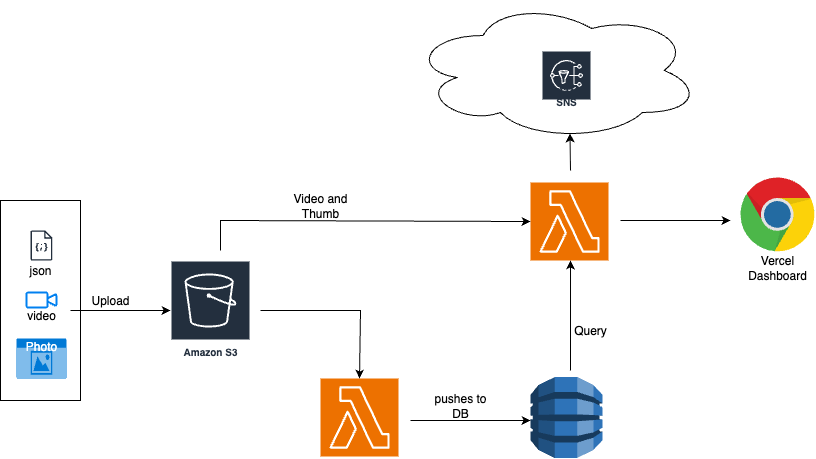

The diagram above was exported from draw.io. Its source (the exported page's mxGraphModel, read from the mxfile embedded in the PNG):
<mxGraphModel dx="946" dy="1710" grid="1" gridSize="10" guides="1" tooltips="1" connect="1" arrows="1" fold="1" page="1" pageScale="1" pageWidth="850" pageHeight="1100" background="#FFFFFF" math="0" shadow="0">
  <root>
    <mxCell id="0" />
    <mxCell id="1" parent="0" />
    <mxCell id="DDYxWtEG2UppVEit6Ork-1" value="Amazon S3" style="sketch=0;outlineConnect=0;fontColor=#232F3E;gradientColor=none;strokeColor=#ffffff;fillColor=#232F3E;dashed=0;verticalLabelPosition=middle;verticalAlign=bottom;align=center;html=1;whiteSpace=wrap;fontSize=10;fontStyle=1;spacing=3;shape=mxgraph.aws4.productIcon;prIcon=mxgraph.aws4.s3;" vertex="1" parent="1">
      <mxGeometry x="190" y="200" width="80" height="100" as="geometry" />
    </mxCell>
    <mxCell id="DDYxWtEG2UppVEit6Ork-2" value="" style="sketch=0;points=[[0,0,0],[0.25,0,0],[0.5,0,0],[0.75,0,0],[1,0,0],[0,1,0],[0.25,1,0],[0.5,1,0],[0.75,1,0],[1,1,0],[0,0.25,0],[0,0.5,0],[0,0.75,0],[1,0.25,0],[1,0.5,0],[1,0.75,0]];outlineConnect=0;fontColor=#232F3E;fillColor=#ED7100;strokeColor=#ffffff;dashed=0;verticalLabelPosition=bottom;verticalAlign=top;align=center;html=1;fontSize=12;fontStyle=0;aspect=fixed;shape=mxgraph.aws4.resourceIcon;resIcon=mxgraph.aws4.lambda;" vertex="1" parent="1">
      <mxGeometry x="340" y="318" width="78" height="78" as="geometry" />
    </mxCell>
    <mxCell id="DDYxWtEG2UppVEit6Ork-3" value="" style="sketch=0;points=[[0,0,0],[0.25,0,0],[0.5,0,0],[0.75,0,0],[1,0,0],[0,1,0],[0.25,1,0],[0.5,1,0],[0.75,1,0],[1,1,0],[0,0.25,0],[0,0.5,0],[0,0.75,0],[1,0.25,0],[1,0.5,0],[1,0.75,0]];outlineConnect=0;fontColor=#232F3E;fillColor=#ED7100;strokeColor=#ffffff;dashed=0;verticalLabelPosition=bottom;verticalAlign=top;align=center;html=1;fontSize=12;fontStyle=0;aspect=fixed;shape=mxgraph.aws4.resourceIcon;resIcon=mxgraph.aws4.lambda;" vertex="1" parent="1">
      <mxGeometry x="550" y="122" width="78" height="78" as="geometry" />
    </mxCell>
    <mxCell id="DDYxWtEG2UppVEit6Ork-4" value="" style="outlineConnect=0;dashed=0;verticalLabelPosition=bottom;verticalAlign=top;align=center;html=1;shape=mxgraph.aws3.dynamo_db;fillColor=#2E73B8;gradientColor=none;" vertex="1" parent="1">
      <mxGeometry x="550" y="316.5" width="72" height="81" as="geometry" />
    </mxCell>
    <mxCell id="DDYxWtEG2UppVEit6Ork-5" value="" style="dashed=0;outlineConnect=0;html=1;align=center;labelPosition=center;verticalLabelPosition=bottom;verticalAlign=top;shape=mxgraph.weblogos.chrome" vertex="1" parent="1">
      <mxGeometry x="760" y="117" width="74.8" height="75.4" as="geometry" />
    </mxCell>
    <mxCell id="DDYxWtEG2UppVEit6Ork-7" value="" style="sketch=0;outlineConnect=0;fontColor=#232F3E;gradientColor=none;fillColor=#232F3D;strokeColor=none;dashed=0;verticalLabelPosition=bottom;verticalAlign=top;align=center;html=1;fontSize=12;fontStyle=0;aspect=fixed;pointerEvents=1;shape=mxgraph.aws4.json_script;" vertex="1" parent="1">
      <mxGeometry x="50" y="170" width="21.92" height="30" as="geometry" />
    </mxCell>
    <mxCell id="DDYxWtEG2UppVEit6Ork-8" value="" style="html=1;verticalLabelPosition=bottom;align=center;labelBackgroundColor=#ffffff;verticalAlign=top;strokeWidth=2;strokeColor=#0080F0;shadow=0;dashed=0;shape=mxgraph.ios7.icons.video_conversation;" vertex="1" parent="1">
      <mxGeometry x="46" y="232" width="30" height="15" as="geometry" />
    </mxCell>
    <mxCell id="DDYxWtEG2UppVEit6Ork-9" value="Photo" style="html=1;whiteSpace=wrap;strokeColor=none;fillColor=#0079D6;labelPosition=center;verticalLabelPosition=middle;verticalAlign=top;align=center;fontSize=12;outlineConnect=0;spacingTop=-6;fontColor=#FFFFFF;sketch=0;shape=mxgraph.sitemap.photo;" vertex="1" parent="1">
      <mxGeometry x="36" y="278" width="50" height="40" as="geometry" />
    </mxCell>
    <mxCell id="DDYxWtEG2UppVEit6Ork-12" value="" style="endArrow=classic;html=1;rounded=0;" edge="1" parent="1" target="DDYxWtEG2UppVEit6Ork-1">
      <mxGeometry width="50" height="50" relative="1" as="geometry">
        <mxPoint x="90" y="250" as="sourcePoint" />
        <mxPoint x="180" y="250" as="targetPoint" />
      </mxGeometry>
    </mxCell>
    <mxCell id="DDYxWtEG2UppVEit6Ork-14" value="" style="rounded=0;whiteSpace=wrap;html=1;fillColor=none;" vertex="1" parent="1">
      <mxGeometry x="20" y="140" width="80" height="200" as="geometry" />
    </mxCell>
    <mxCell id="DDYxWtEG2UppVEit6Ork-17" value="Upload" style="text;html=1;align=center;verticalAlign=middle;whiteSpace=wrap;rounded=0;" vertex="1" parent="1">
      <mxGeometry x="100" y="225" width="60" height="30" as="geometry" />
    </mxCell>
    <mxCell id="DDYxWtEG2UppVEit6Ork-18" value="" style="endArrow=classic;html=1;rounded=0;entryX=0.5;entryY=0;entryDx=0;entryDy=0;entryPerimeter=0;" edge="1" parent="1" target="DDYxWtEG2UppVEit6Ork-2">
      <mxGeometry width="50" height="50" relative="1" as="geometry">
        <mxPoint x="280" y="250" as="sourcePoint" />
        <mxPoint x="380" y="310" as="targetPoint" />
        <Array as="points">
          <mxPoint x="380" y="250" />
        </Array>
      </mxGeometry>
    </mxCell>
    <mxCell id="DDYxWtEG2UppVEit6Ork-19" value="json" style="text;html=1;align=center;verticalAlign=middle;whiteSpace=wrap;rounded=0;" vertex="1" parent="1">
      <mxGeometry x="30" y="195" width="60" height="30" as="geometry" />
    </mxCell>
    <mxCell id="DDYxWtEG2UppVEit6Ork-20" value="video" style="text;html=1;align=center;verticalAlign=middle;whiteSpace=wrap;rounded=0;" vertex="1" parent="1">
      <mxGeometry x="31" y="240" width="60" height="30" as="geometry" />
    </mxCell>
    <mxCell id="DDYxWtEG2UppVEit6Ork-21" value="" style="endArrow=classic;html=1;rounded=0;" edge="1" parent="1">
      <mxGeometry width="50" height="50" relative="1" as="geometry">
        <mxPoint x="430" y="360" as="sourcePoint" />
        <mxPoint x="550" y="360" as="targetPoint" />
      </mxGeometry>
    </mxCell>
    <mxCell id="DDYxWtEG2UppVEit6Ork-22" value="pushes to DB" style="text;html=1;align=center;verticalAlign=middle;whiteSpace=wrap;rounded=0;" vertex="1" parent="1">
      <mxGeometry x="450" y="330" width="60" height="30" as="geometry" />
    </mxCell>
    <mxCell id="DDYxWtEG2UppVEit6Ork-23" value="" style="endArrow=classic;html=1;rounded=0;entryX=0;entryY=0.5;entryDx=0;entryDy=0;entryPerimeter=0;" edge="1" parent="1" target="DDYxWtEG2UppVEit6Ork-3">
      <mxGeometry width="50" height="50" relative="1" as="geometry">
        <mxPoint x="240" y="190" as="sourcePoint" />
        <mxPoint x="540" y="160" as="targetPoint" />
        <Array as="points">
          <mxPoint x="240" y="160" />
        </Array>
      </mxGeometry>
    </mxCell>
    <mxCell id="DDYxWtEG2UppVEit6Ork-24" value="" style="endArrow=classic;html=1;rounded=0;entryX=0.513;entryY=1;entryDx=0;entryDy=0;entryPerimeter=0;" edge="1" parent="1" target="DDYxWtEG2UppVEit6Ork-3">
      <mxGeometry width="50" height="50" relative="1" as="geometry">
        <mxPoint x="590" y="310" as="sourcePoint" />
        <mxPoint x="590" y="210" as="targetPoint" />
      </mxGeometry>
    </mxCell>
    <mxCell id="DDYxWtEG2UppVEit6Ork-25" value="" style="endArrow=classic;html=1;rounded=0;" edge="1" parent="1">
      <mxGeometry width="50" height="50" relative="1" as="geometry">
        <mxPoint x="640" y="160" as="sourcePoint" />
        <mxPoint x="750" y="160" as="targetPoint" />
      </mxGeometry>
    </mxCell>
    <mxCell id="DDYxWtEG2UppVEit6Ork-26" value="Video and Thumb" style="text;html=1;align=center;verticalAlign=middle;whiteSpace=wrap;rounded=0;" vertex="1" parent="1">
      <mxGeometry x="310" y="130" width="60" height="30" as="geometry" />
    </mxCell>
    <mxCell id="DDYxWtEG2UppVEit6Ork-28" value="Query" style="text;html=1;align=center;verticalAlign=middle;whiteSpace=wrap;rounded=0;" vertex="1" parent="1">
      <mxGeometry x="580" y="255" width="60" height="30" as="geometry" />
    </mxCell>
    <mxCell id="DDYxWtEG2UppVEit6Ork-29" value="Vercel Dashboard" style="text;html=1;align=center;verticalAlign=middle;whiteSpace=wrap;rounded=0;" vertex="1" parent="1">
      <mxGeometry x="767.4" y="192.4" width="60" height="30" as="geometry" />
    </mxCell>
    <mxCell id="DDYxWtEG2UppVEit6Ork-30" value="Amazon SNS" style="sketch=0;outlineConnect=0;fontColor=#232F3E;gradientColor=none;strokeColor=#ffffff;fillColor=#232F3E;dashed=0;verticalLabelPosition=middle;verticalAlign=bottom;align=center;html=1;whiteSpace=wrap;fontSize=10;fontStyle=1;spacing=3;shape=mxgraph.aws4.productIcon;prIcon=mxgraph.aws4.sns;" vertex="1" parent="1">
      <mxGeometry x="561" y="-10" width="50" height="60" as="geometry" />
    </mxCell>
    <mxCell id="DDYxWtEG2UppVEit6Ork-31" value="" style="ellipse;shape=cloud;whiteSpace=wrap;html=1;fillColor=none;" vertex="1" parent="1">
      <mxGeometry x="430" y="-60" width="290" height="140" as="geometry" />
    </mxCell>
    <mxCell id="DDYxWtEG2UppVEit6Ork-32" value="" style="endArrow=classic;html=1;rounded=0;entryX=0.55;entryY=0.95;entryDx=0;entryDy=0;entryPerimeter=0;" edge="1" parent="1" target="DDYxWtEG2UppVEit6Ork-31">
      <mxGeometry width="50" height="50" relative="1" as="geometry">
        <mxPoint x="590" y="110" as="sourcePoint" />
        <mxPoint x="600" y="90" as="targetPoint" />
      </mxGeometry>
    </mxCell>
  </root>
</mxGraphModel>